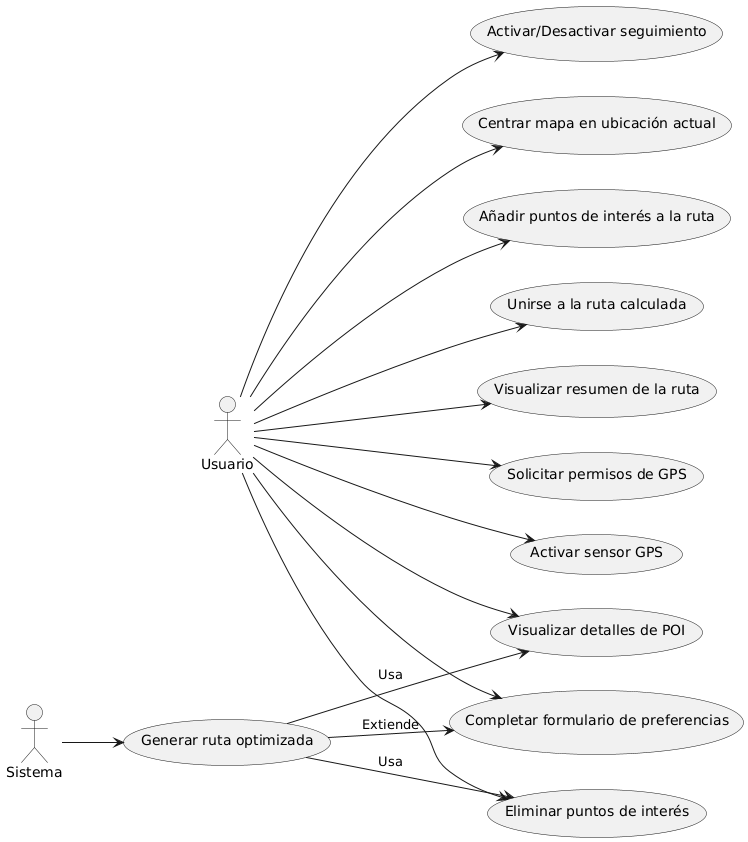

The diagram above was rendered by PlantUML. Its source (embedded in the PNG):
@startuml
left to right direction

actor Usuario
actor Sistema

usecase CU1 as "Solicitar permisos de GPS"
usecase CU2 as "Activar sensor GPS"
usecase CU3 as "Activar/Desactivar seguimiento"
usecase CU4 as "Centrar mapa en ubicación actual"
usecase CU5 as "Completar formulario de preferencias"
usecase CU6 as "Generar ruta optimizada"
usecase CU7 as "Visualizar detalles de POI"
usecase CU8 as "Eliminar puntos de interés"
usecase CU9 as "Añadir puntos de interés a la ruta"
usecase CU10 as "Unirse a la ruta calculada"
usecase CU11 as "Visualizar resumen de la ruta"

Usuario --> CU1
Usuario --> CU2
Usuario --> CU3
Usuario --> CU4
Usuario --> CU5
Usuario --> CU7
Usuario --> CU8
Usuario --> CU9
Usuario --> CU10
Usuario --> CU11

Sistema --> CU6

CU6 --> CU5 : Extiende
CU6 --> CU7 : Usa
CU6 --> CU8 : Usa
@enduml